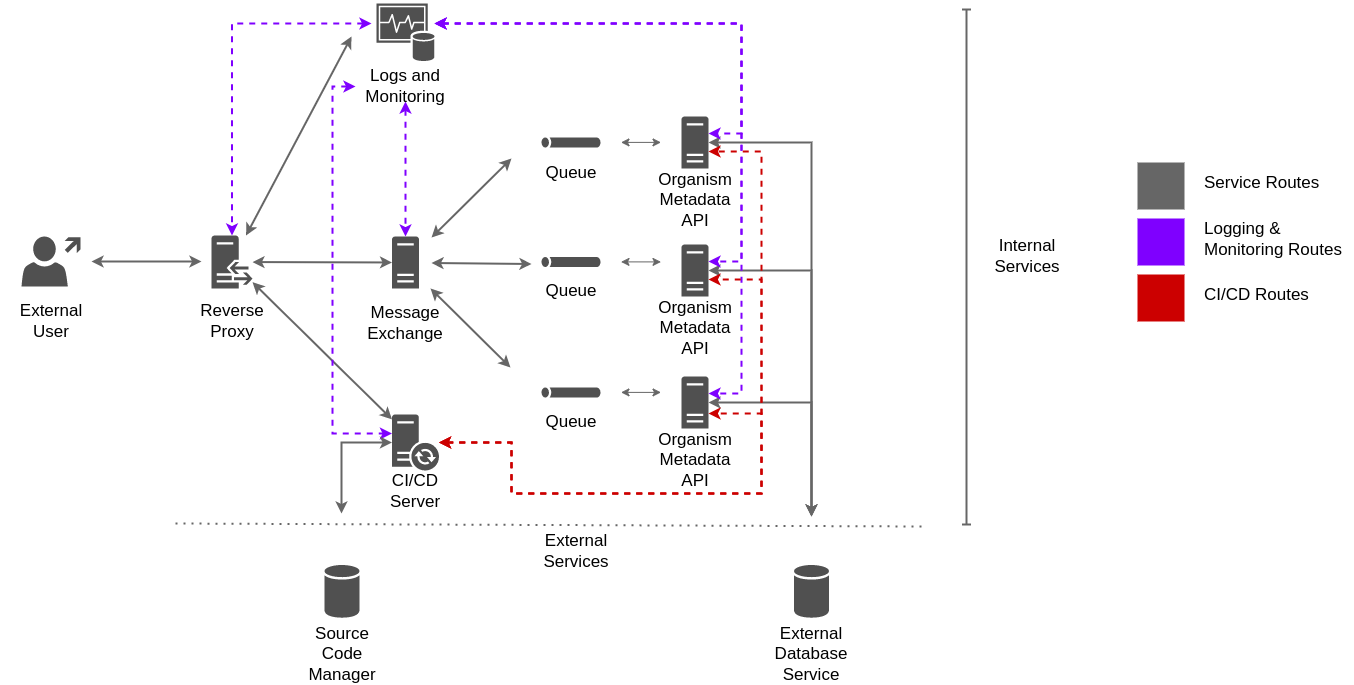

The diagram above was exported from draw.io. Its source (the exported page's mxGraphModel, read from the mxfile embedded in the PNG):
<mxGraphModel dx="1422" dy="800" grid="1" gridSize="1" guides="1" tooltips="1" connect="1" arrows="1" fold="1" page="1" pageScale="1" pageWidth="827" pageHeight="1169" math="0" shadow="0">
  <root>
    <mxCell id="0" />
    <mxCell id="1" parent="0" />
    <mxCell id="xEMv1bJtaahLTFdgZ8NM-19" style="edgeStyle=orthogonalEdgeStyle;rounded=0;orthogonalLoop=1;jettySize=auto;html=1;startArrow=classic;startFill=1;strokeColor=#666666;strokeWidth=2;" parent="1" edge="1">
      <mxGeometry relative="1" as="geometry">
        <mxPoint x="260" y="378" as="targetPoint" />
        <mxPoint x="150" y="378" as="sourcePoint" />
      </mxGeometry>
    </mxCell>
    <mxCell id="xEMv1bJtaahLTFdgZ8NM-1" value="" style="sketch=0;pointerEvents=1;shadow=0;dashed=0;html=1;strokeColor=none;fillColor=#505050;labelPosition=center;verticalLabelPosition=bottom;verticalAlign=top;outlineConnect=0;align=center;shape=mxgraph.office.users.user_external;" parent="1" vertex="1">
      <mxGeometry x="80" y="353" width="59" height="50" as="geometry" />
    </mxCell>
    <mxCell id="xEMv1bJtaahLTFdgZ8NM-2" value="External User" style="text;html=1;strokeColor=none;fillColor=none;align=center;verticalAlign=middle;whiteSpace=wrap;rounded=0;fontSize=17;" parent="1" vertex="1">
      <mxGeometry x="59.5" y="423" width="100" height="30" as="geometry" />
    </mxCell>
    <mxCell id="xEMv1bJtaahLTFdgZ8NM-3" value="" style="sketch=0;pointerEvents=1;shadow=0;dashed=0;html=1;strokeColor=none;fillColor=#505050;labelPosition=center;verticalLabelPosition=bottom;verticalAlign=top;outlineConnect=0;align=center;shape=mxgraph.office.servers.server_generic;" parent="1" vertex="1">
      <mxGeometry x="450.5" y="353" width="27" height="52" as="geometry" />
    </mxCell>
    <mxCell id="ywWt8V5HZlCYe_s9uB0Q-10" style="rounded=0;orthogonalLoop=1;jettySize=auto;html=1;startArrow=classic;startFill=1;strokeColor=#666666;strokeWidth=2;" parent="1" source="xEMv1bJtaahLTFdgZ8NM-4" target="xEMv1bJtaahLTFdgZ8NM-3" edge="1">
      <mxGeometry relative="1" as="geometry">
        <mxPoint x="450" y="380" as="targetPoint" />
      </mxGeometry>
    </mxCell>
    <mxCell id="ywWt8V5HZlCYe_s9uB0Q-11" style="rounded=0;orthogonalLoop=1;jettySize=auto;html=1;startArrow=classic;startFill=1;strokeColor=#666666;strokeWidth=2;" parent="1" source="xEMv1bJtaahLTFdgZ8NM-4" edge="1">
      <mxGeometry relative="1" as="geometry">
        <mxPoint x="410" y="153" as="targetPoint" />
      </mxGeometry>
    </mxCell>
    <mxCell id="ywWt8V5HZlCYe_s9uB0Q-19" style="rounded=0;orthogonalLoop=1;jettySize=auto;html=1;startArrow=classic;startFill=1;strokeColor=#666666;strokeWidth=2;" parent="1" source="xEMv1bJtaahLTFdgZ8NM-4" target="ywWt8V5HZlCYe_s9uB0Q-17" edge="1">
      <mxGeometry relative="1" as="geometry" />
    </mxCell>
    <mxCell id="xEMv1bJtaahLTFdgZ8NM-4" value="" style="sketch=0;pointerEvents=1;shadow=0;dashed=0;html=1;strokeColor=none;fillColor=#505050;labelPosition=center;verticalLabelPosition=bottom;verticalAlign=top;outlineConnect=0;align=center;shape=mxgraph.office.servers.reverse_proxy;" parent="1" vertex="1">
      <mxGeometry x="270" y="352" width="41" height="53" as="geometry" />
    </mxCell>
    <mxCell id="xEMv1bJtaahLTFdgZ8NM-5" value="Reverse Proxy" style="text;html=1;strokeColor=none;fillColor=none;align=center;verticalAlign=middle;whiteSpace=wrap;rounded=0;fontSize=17;" parent="1" vertex="1">
      <mxGeometry x="240.5" y="423" width="100" height="30" as="geometry" />
    </mxCell>
    <mxCell id="xEMv1bJtaahLTFdgZ8NM-6" value="Message Exchange" style="text;html=1;strokeColor=none;fillColor=none;align=center;verticalAlign=middle;whiteSpace=wrap;rounded=0;fontSize=17;" parent="1" vertex="1">
      <mxGeometry x="414" y="425" width="100" height="30" as="geometry" />
    </mxCell>
    <mxCell id="xEMv1bJtaahLTFdgZ8NM-7" value="" style="sketch=0;pointerEvents=1;shadow=0;dashed=0;html=1;strokeColor=none;fillColor=#505050;labelPosition=center;verticalLabelPosition=bottom;verticalAlign=top;outlineConnect=0;align=center;shape=mxgraph.office.servers.tunnel_straight;" parent="1" vertex="1">
      <mxGeometry x="600" y="373.5" width="59" height="10" as="geometry" />
    </mxCell>
    <mxCell id="xEMv1bJtaahLTFdgZ8NM-8" value="" style="sketch=0;pointerEvents=1;shadow=0;dashed=0;html=1;strokeColor=none;fillColor=#505050;labelPosition=center;verticalLabelPosition=bottom;verticalAlign=top;outlineConnect=0;align=center;shape=mxgraph.office.servers.tunnel_straight;" parent="1" vertex="1">
      <mxGeometry x="600" y="254" width="59" height="10" as="geometry" />
    </mxCell>
    <mxCell id="xEMv1bJtaahLTFdgZ8NM-9" value="" style="sketch=0;pointerEvents=1;shadow=0;dashed=0;html=1;strokeColor=none;fillColor=#505050;labelPosition=center;verticalLabelPosition=bottom;verticalAlign=top;outlineConnect=0;align=center;shape=mxgraph.office.servers.tunnel_straight;" parent="1" vertex="1">
      <mxGeometry x="600" y="504" width="59" height="10" as="geometry" />
    </mxCell>
    <mxCell id="ywWt8V5HZlCYe_s9uB0Q-5" style="edgeStyle=orthogonalEdgeStyle;rounded=0;orthogonalLoop=1;jettySize=auto;html=1;strokeColor=#666666;startArrow=classic;startFill=1;strokeWidth=2;" parent="1" source="xEMv1bJtaahLTFdgZ8NM-10" edge="1">
      <mxGeometry relative="1" as="geometry">
        <mxPoint x="870" y="633" as="targetPoint" />
      </mxGeometry>
    </mxCell>
    <mxCell id="xEMv1bJtaahLTFdgZ8NM-10" value="" style="sketch=0;pointerEvents=1;shadow=0;dashed=0;html=1;strokeColor=none;fillColor=#505050;labelPosition=center;verticalLabelPosition=bottom;verticalAlign=top;outlineConnect=0;align=center;shape=mxgraph.office.servers.server_generic;" parent="1" vertex="1">
      <mxGeometry x="740" y="233" width="27" height="52" as="geometry" />
    </mxCell>
    <mxCell id="xEMv1bJtaahLTFdgZ8NM-11" value="Organism Metadata API" style="text;html=1;strokeColor=none;fillColor=none;align=center;verticalAlign=middle;whiteSpace=wrap;rounded=0;fontSize=17;" parent="1" vertex="1">
      <mxGeometry x="703.5" y="302" width="100" height="30" as="geometry" />
    </mxCell>
    <mxCell id="xEMv1bJtaahLTFdgZ8NM-12" value="Queue" style="text;html=1;strokeColor=none;fillColor=none;align=center;verticalAlign=middle;whiteSpace=wrap;rounded=0;fontSize=17;" parent="1" vertex="1">
      <mxGeometry x="579.5" y="275" width="100" height="30" as="geometry" />
    </mxCell>
    <mxCell id="xEMv1bJtaahLTFdgZ8NM-13" value="Queue" style="text;html=1;strokeColor=none;fillColor=none;align=center;verticalAlign=middle;whiteSpace=wrap;rounded=0;fontSize=17;" parent="1" vertex="1">
      <mxGeometry x="579.5" y="393" width="100" height="30" as="geometry" />
    </mxCell>
    <mxCell id="xEMv1bJtaahLTFdgZ8NM-14" value="Queue" style="text;html=1;strokeColor=none;fillColor=none;align=center;verticalAlign=middle;whiteSpace=wrap;rounded=0;fontSize=17;" parent="1" vertex="1">
      <mxGeometry x="579.5" y="524" width="100" height="30" as="geometry" />
    </mxCell>
    <mxCell id="ywWt8V5HZlCYe_s9uB0Q-6" style="edgeStyle=orthogonalEdgeStyle;rounded=0;orthogonalLoop=1;jettySize=auto;html=1;strokeColor=#666666;startArrow=classic;startFill=1;strokeWidth=2;" parent="1" source="xEMv1bJtaahLTFdgZ8NM-15" edge="1">
      <mxGeometry relative="1" as="geometry">
        <mxPoint x="870" y="633" as="targetPoint" />
      </mxGeometry>
    </mxCell>
    <mxCell id="xEMv1bJtaahLTFdgZ8NM-15" value="" style="sketch=0;pointerEvents=1;shadow=0;dashed=0;html=1;strokeColor=none;fillColor=#505050;labelPosition=center;verticalLabelPosition=bottom;verticalAlign=top;outlineConnect=0;align=center;shape=mxgraph.office.servers.server_generic;" parent="1" vertex="1">
      <mxGeometry x="740" y="361" width="27" height="52" as="geometry" />
    </mxCell>
    <mxCell id="xEMv1bJtaahLTFdgZ8NM-16" value="Organism Metadata API" style="text;html=1;strokeColor=none;fillColor=none;align=center;verticalAlign=middle;whiteSpace=wrap;rounded=0;fontSize=17;" parent="1" vertex="1">
      <mxGeometry x="703.5" y="430" width="100" height="30" as="geometry" />
    </mxCell>
    <mxCell id="ywWt8V5HZlCYe_s9uB0Q-7" style="edgeStyle=orthogonalEdgeStyle;rounded=0;orthogonalLoop=1;jettySize=auto;html=1;strokeColor=#666666;startArrow=classic;startFill=1;strokeWidth=2;" parent="1" source="xEMv1bJtaahLTFdgZ8NM-17" edge="1">
      <mxGeometry relative="1" as="geometry">
        <mxPoint x="870" y="633" as="targetPoint" />
      </mxGeometry>
    </mxCell>
    <mxCell id="xEMv1bJtaahLTFdgZ8NM-17" value="" style="sketch=0;pointerEvents=1;shadow=0;dashed=0;html=1;strokeColor=none;fillColor=#505050;labelPosition=center;verticalLabelPosition=bottom;verticalAlign=top;outlineConnect=0;align=center;shape=mxgraph.office.servers.server_generic;" parent="1" vertex="1">
      <mxGeometry x="740" y="493" width="27" height="52" as="geometry" />
    </mxCell>
    <mxCell id="xEMv1bJtaahLTFdgZ8NM-18" value="Organism Metadata API" style="text;html=1;strokeColor=none;fillColor=none;align=center;verticalAlign=middle;whiteSpace=wrap;rounded=0;fontSize=17;" parent="1" vertex="1">
      <mxGeometry x="703.5" y="562" width="100" height="30" as="geometry" />
    </mxCell>
    <mxCell id="xEMv1bJtaahLTFdgZ8NM-26" style="edgeStyle=orthogonalEdgeStyle;rounded=0;orthogonalLoop=1;jettySize=auto;html=1;startArrow=classic;startFill=1;strokeColor=#666666;" parent="1" edge="1">
      <mxGeometry relative="1" as="geometry">
        <mxPoint x="719.5" y="258.9" as="targetPoint" />
        <mxPoint x="679.5" y="258.90000000000003" as="sourcePoint" />
        <Array as="points">
          <mxPoint x="709.5" y="258.9" />
          <mxPoint x="709.5" y="258.9" />
        </Array>
      </mxGeometry>
    </mxCell>
    <mxCell id="xEMv1bJtaahLTFdgZ8NM-27" style="edgeStyle=orthogonalEdgeStyle;rounded=0;orthogonalLoop=1;jettySize=auto;html=1;startArrow=classic;startFill=1;strokeColor=#666666;" parent="1" edge="1">
      <mxGeometry relative="1" as="geometry">
        <mxPoint x="719.5" y="378.39" as="targetPoint" />
        <mxPoint x="679.5" y="378.3900000000001" as="sourcePoint" />
        <Array as="points">
          <mxPoint x="709.5" y="378.39" />
          <mxPoint x="709.5" y="378.39" />
        </Array>
      </mxGeometry>
    </mxCell>
    <mxCell id="xEMv1bJtaahLTFdgZ8NM-28" style="edgeStyle=orthogonalEdgeStyle;rounded=0;orthogonalLoop=1;jettySize=auto;html=1;startArrow=classic;startFill=1;strokeColor=#666666;" parent="1" edge="1">
      <mxGeometry relative="1" as="geometry">
        <mxPoint x="719.5" y="508.89" as="targetPoint" />
        <mxPoint x="679.5" y="508.89000000000004" as="sourcePoint" />
        <Array as="points">
          <mxPoint x="709.5" y="508.89" />
          <mxPoint x="709.5" y="508.89" />
        </Array>
      </mxGeometry>
    </mxCell>
    <mxCell id="xEMv1bJtaahLTFdgZ8NM-29" value="" style="endArrow=classic;startArrow=classic;html=1;rounded=0;strokeColor=#666666;strokeWidth=2;" parent="1" edge="1">
      <mxGeometry width="50" height="50" relative="1" as="geometry">
        <mxPoint x="490" y="353.9999999999999" as="sourcePoint" />
        <mxPoint x="570" y="275" as="targetPoint" />
      </mxGeometry>
    </mxCell>
    <mxCell id="xEMv1bJtaahLTFdgZ8NM-31" value="" style="endArrow=classic;startArrow=classic;html=1;rounded=0;strokeColor=#666666;strokeWidth=2;" parent="1" edge="1">
      <mxGeometry width="50" height="50" relative="1" as="geometry">
        <mxPoint x="490" y="379.4999999999999" as="sourcePoint" />
        <mxPoint x="590" y="380.5" as="targetPoint" />
      </mxGeometry>
    </mxCell>
    <mxCell id="xEMv1bJtaahLTFdgZ8NM-32" value="" style="endArrow=classic;startArrow=classic;html=1;rounded=0;strokeColor=#666666;strokeWidth=2;" parent="1" edge="1">
      <mxGeometry width="50" height="50" relative="1" as="geometry">
        <mxPoint x="489" y="405" as="sourcePoint" />
        <mxPoint x="569" y="483.9999999999999" as="targetPoint" />
      </mxGeometry>
    </mxCell>
    <mxCell id="IC_MACLVOj26Cr-dgh01-1" value="" style="endArrow=none;dashed=1;html=1;dashPattern=1 3;strokeWidth=2;rounded=0;fontColor=#333333;strokeColor=#666666;" parent="1" edge="1">
      <mxGeometry width="50" height="50" relative="1" as="geometry">
        <mxPoint x="980" y="643" as="sourcePoint" />
        <mxPoint x="230" y="640" as="targetPoint" />
      </mxGeometry>
    </mxCell>
    <mxCell id="IC_MACLVOj26Cr-dgh01-2" value="External Database Service" style="text;html=1;strokeColor=none;fillColor=none;align=center;verticalAlign=middle;whiteSpace=wrap;rounded=0;fontSize=17;" parent="1" vertex="1">
      <mxGeometry x="820" y="754" width="100" height="34" as="geometry" />
    </mxCell>
    <mxCell id="IC_MACLVOj26Cr-dgh01-6" value="" style="endArrow=baseDash;html=1;rounded=0;fontColor=#333333;strokeColor=#666666;strokeWidth=2;startArrow=baseDash;startFill=0;endFill=0;" parent="1" edge="1">
      <mxGeometry width="50" height="50" relative="1" as="geometry">
        <mxPoint x="1025" y="641" as="sourcePoint" />
        <mxPoint x="1025" y="126" as="targetPoint" />
      </mxGeometry>
    </mxCell>
    <mxCell id="IC_MACLVOj26Cr-dgh01-7" value="Internal Services" style="text;html=1;strokeColor=none;fillColor=none;align=center;verticalAlign=middle;whiteSpace=wrap;rounded=0;fontSize=17;" parent="1" vertex="1">
      <mxGeometry x="1036" y="358" width="100" height="30" as="geometry" />
    </mxCell>
    <mxCell id="ywWt8V5HZlCYe_s9uB0Q-1" value="" style="sketch=0;shadow=0;dashed=0;html=1;strokeColor=none;fillColor=#505050;labelPosition=center;verticalLabelPosition=bottom;verticalAlign=top;outlineConnect=0;align=center;shape=mxgraph.office.databases.database;" parent="1" vertex="1">
      <mxGeometry x="852.5" y="681.5" width="35" height="53" as="geometry" />
    </mxCell>
    <mxCell id="ywWt8V5HZlCYe_s9uB0Q-12" style="edgeStyle=orthogonalEdgeStyle;rounded=0;orthogonalLoop=1;jettySize=auto;html=1;startArrow=classic;startFill=1;strokeColor=#7F00FF;dashed=1;strokeWidth=2;" parent="1" target="xEMv1bJtaahLTFdgZ8NM-4" edge="1">
      <mxGeometry relative="1" as="geometry">
        <mxPoint x="430" y="140" as="sourcePoint" />
      </mxGeometry>
    </mxCell>
    <mxCell id="ywWt8V5HZlCYe_s9uB0Q-13" style="edgeStyle=orthogonalEdgeStyle;rounded=0;orthogonalLoop=1;jettySize=auto;html=1;dashed=1;startArrow=classic;startFill=1;strokeColor=#7F00FF;strokeWidth=2;" parent="1" source="ywWt8V5HZlCYe_s9uB0Q-8" target="xEMv1bJtaahLTFdgZ8NM-10" edge="1">
      <mxGeometry relative="1" as="geometry">
        <Array as="points">
          <mxPoint x="800" y="140" />
          <mxPoint x="800" y="250" />
        </Array>
      </mxGeometry>
    </mxCell>
    <mxCell id="ywWt8V5HZlCYe_s9uB0Q-14" style="edgeStyle=orthogonalEdgeStyle;rounded=0;orthogonalLoop=1;jettySize=auto;html=1;dashed=1;startArrow=classic;startFill=1;strokeColor=#7F00FF;strokeWidth=2;" parent="1" source="ywWt8V5HZlCYe_s9uB0Q-8" target="xEMv1bJtaahLTFdgZ8NM-15" edge="1">
      <mxGeometry relative="1" as="geometry">
        <Array as="points">
          <mxPoint x="800" y="140" />
          <mxPoint x="800" y="378" />
        </Array>
      </mxGeometry>
    </mxCell>
    <mxCell id="ywWt8V5HZlCYe_s9uB0Q-15" style="edgeStyle=orthogonalEdgeStyle;rounded=0;orthogonalLoop=1;jettySize=auto;html=1;dashed=1;startArrow=classic;startFill=1;strokeColor=#7F00FF;strokeWidth=2;" parent="1" source="ywWt8V5HZlCYe_s9uB0Q-8" target="xEMv1bJtaahLTFdgZ8NM-17" edge="1">
      <mxGeometry relative="1" as="geometry">
        <Array as="points">
          <mxPoint x="800" y="140" />
          <mxPoint x="800" y="510" />
        </Array>
      </mxGeometry>
    </mxCell>
    <mxCell id="ywWt8V5HZlCYe_s9uB0Q-8" value="" style="sketch=0;shadow=0;dashed=0;html=1;strokeColor=none;fillColor=#505050;labelPosition=center;verticalLabelPosition=bottom;verticalAlign=top;outlineConnect=0;align=center;shape=mxgraph.office.databases.monitoring_store;" parent="1" vertex="1">
      <mxGeometry x="435" y="120" width="58" height="58" as="geometry" />
    </mxCell>
    <mxCell id="ywWt8V5HZlCYe_s9uB0Q-16" style="edgeStyle=orthogonalEdgeStyle;rounded=0;orthogonalLoop=1;jettySize=auto;html=1;dashed=1;startArrow=classic;startFill=1;strokeColor=#7F00FF;strokeWidth=2;" parent="1" source="ywWt8V5HZlCYe_s9uB0Q-9" target="xEMv1bJtaahLTFdgZ8NM-3" edge="1">
      <mxGeometry relative="1" as="geometry" />
    </mxCell>
    <mxCell id="ywWt8V5HZlCYe_s9uB0Q-23" style="edgeStyle=orthogonalEdgeStyle;rounded=0;orthogonalLoop=1;jettySize=auto;html=1;startArrow=classic;startFill=1;strokeColor=#7F00FF;dashed=1;strokeWidth=2;" parent="1" source="ywWt8V5HZlCYe_s9uB0Q-9" target="ywWt8V5HZlCYe_s9uB0Q-17" edge="1">
      <mxGeometry relative="1" as="geometry">
        <Array as="points">
          <mxPoint x="391" y="203" />
          <mxPoint x="391" y="550" />
        </Array>
      </mxGeometry>
    </mxCell>
    <mxCell id="ywWt8V5HZlCYe_s9uB0Q-9" value="Logs and Monitoring" style="text;html=1;strokeColor=none;fillColor=none;align=center;verticalAlign=middle;whiteSpace=wrap;rounded=0;fontSize=17;" parent="1" vertex="1">
      <mxGeometry x="414" y="188" width="100" height="30" as="geometry" />
    </mxCell>
    <mxCell id="ywWt8V5HZlCYe_s9uB0Q-22" style="edgeStyle=orthogonalEdgeStyle;rounded=0;orthogonalLoop=1;jettySize=auto;html=1;startArrow=classic;startFill=1;strokeColor=#666666;strokeWidth=2;" parent="1" source="ywWt8V5HZlCYe_s9uB0Q-17" edge="1">
      <mxGeometry relative="1" as="geometry">
        <mxPoint x="400" y="630" as="targetPoint" />
        <Array as="points">
          <mxPoint x="400" y="559" />
        </Array>
      </mxGeometry>
    </mxCell>
    <mxCell id="ywWt8V5HZlCYe_s9uB0Q-24" style="edgeStyle=orthogonalEdgeStyle;rounded=0;orthogonalLoop=1;jettySize=auto;html=1;dashed=1;startArrow=classic;startFill=1;strokeColor=#CC0000;strokeWidth=2;" parent="1" source="ywWt8V5HZlCYe_s9uB0Q-17" target="xEMv1bJtaahLTFdgZ8NM-17" edge="1">
      <mxGeometry relative="1" as="geometry">
        <Array as="points">
          <mxPoint x="570" y="559" />
          <mxPoint x="570" y="610" />
          <mxPoint x="820" y="610" />
          <mxPoint x="820" y="530" />
        </Array>
      </mxGeometry>
    </mxCell>
    <mxCell id="ywWt8V5HZlCYe_s9uB0Q-25" style="edgeStyle=orthogonalEdgeStyle;rounded=0;orthogonalLoop=1;jettySize=auto;html=1;dashed=1;startArrow=classic;startFill=1;strokeColor=#CC0000;strokeWidth=2;" parent="1" source="ywWt8V5HZlCYe_s9uB0Q-17" target="xEMv1bJtaahLTFdgZ8NM-15" edge="1">
      <mxGeometry relative="1" as="geometry">
        <Array as="points">
          <mxPoint x="570" y="559" />
          <mxPoint x="570" y="610" />
          <mxPoint x="820" y="610" />
          <mxPoint x="820" y="396" />
        </Array>
      </mxGeometry>
    </mxCell>
    <mxCell id="ywWt8V5HZlCYe_s9uB0Q-26" style="edgeStyle=orthogonalEdgeStyle;rounded=0;orthogonalLoop=1;jettySize=auto;html=1;dashed=1;startArrow=classic;startFill=1;strokeColor=#CC0000;strokeWidth=2;" parent="1" source="ywWt8V5HZlCYe_s9uB0Q-17" target="xEMv1bJtaahLTFdgZ8NM-10" edge="1">
      <mxGeometry relative="1" as="geometry">
        <Array as="points">
          <mxPoint x="570" y="559" />
          <mxPoint x="570" y="610" />
          <mxPoint x="820" y="610" />
          <mxPoint x="820" y="268" />
        </Array>
      </mxGeometry>
    </mxCell>
    <mxCell id="ywWt8V5HZlCYe_s9uB0Q-17" value="" style="sketch=0;pointerEvents=1;shadow=0;dashed=0;html=1;strokeColor=none;fillColor=#505050;labelPosition=center;verticalLabelPosition=bottom;verticalAlign=top;outlineConnect=0;align=center;shape=mxgraph.office.servers.dirsync_server;" parent="1" vertex="1">
      <mxGeometry x="450.5" y="531" width="47" height="56" as="geometry" />
    </mxCell>
    <mxCell id="ywWt8V5HZlCYe_s9uB0Q-18" value="CI/CD Server" style="text;html=1;strokeColor=none;fillColor=none;align=center;verticalAlign=middle;whiteSpace=wrap;rounded=0;fontSize=17;" parent="1" vertex="1">
      <mxGeometry x="424" y="593" width="100" height="30" as="geometry" />
    </mxCell>
    <mxCell id="ywWt8V5HZlCYe_s9uB0Q-20" value="Source Code Manager" style="text;html=1;strokeColor=none;fillColor=none;align=center;verticalAlign=middle;whiteSpace=wrap;rounded=0;fontSize=17;" parent="1" vertex="1">
      <mxGeometry x="350.5" y="754" width="100" height="34" as="geometry" />
    </mxCell>
    <mxCell id="ywWt8V5HZlCYe_s9uB0Q-21" value="" style="sketch=0;shadow=0;dashed=0;html=1;strokeColor=none;fillColor=#505050;labelPosition=center;verticalLabelPosition=bottom;verticalAlign=top;outlineConnect=0;align=center;shape=mxgraph.office.databases.database;" parent="1" vertex="1">
      <mxGeometry x="383" y="681.5" width="35" height="53" as="geometry" />
    </mxCell>
    <mxCell id="ywWt8V5HZlCYe_s9uB0Q-27" value="External Services" style="text;html=1;strokeColor=none;fillColor=none;align=center;verticalAlign=middle;whiteSpace=wrap;rounded=0;fontSize=17;" parent="1" vertex="1">
      <mxGeometry x="585" y="653" width="100" height="30" as="geometry" />
    </mxCell>
    <mxCell id="ywWt8V5HZlCYe_s9uB0Q-28" value="" style="rounded=0;whiteSpace=wrap;html=1;fillColor=#666666;strokeColor=none;" parent="1" vertex="1">
      <mxGeometry x="1196" y="279" width="47" height="47" as="geometry" />
    </mxCell>
    <mxCell id="ywWt8V5HZlCYe_s9uB0Q-31" value="Service Routes" style="text;html=1;strokeColor=none;fillColor=none;align=left;verticalAlign=middle;whiteSpace=wrap;rounded=0;fontSize=17;" parent="1" vertex="1">
      <mxGeometry x="1261" y="285" width="151" height="30" as="geometry" />
    </mxCell>
    <mxCell id="ywWt8V5HZlCYe_s9uB0Q-32" value="" style="rounded=0;whiteSpace=wrap;html=1;fillColor=#7F00FF;strokeColor=none;labelBackgroundColor=none;" parent="1" vertex="1">
      <mxGeometry x="1196" y="335" width="47" height="47" as="geometry" />
    </mxCell>
    <mxCell id="ywWt8V5HZlCYe_s9uB0Q-33" value="Logging &amp;amp; Monitoring Routes" style="text;html=1;strokeColor=none;fillColor=none;align=left;verticalAlign=middle;whiteSpace=wrap;rounded=0;fontSize=17;" parent="1" vertex="1">
      <mxGeometry x="1261" y="341" width="151" height="30" as="geometry" />
    </mxCell>
    <mxCell id="ywWt8V5HZlCYe_s9uB0Q-34" value="" style="rounded=0;whiteSpace=wrap;html=1;fillColor=#CC0000;strokeColor=none;" parent="1" vertex="1">
      <mxGeometry x="1196" y="391" width="47" height="47" as="geometry" />
    </mxCell>
    <mxCell id="ywWt8V5HZlCYe_s9uB0Q-35" value="CI/CD Routes" style="text;html=1;strokeColor=none;fillColor=none;align=left;verticalAlign=middle;whiteSpace=wrap;rounded=0;fontSize=17;" parent="1" vertex="1">
      <mxGeometry x="1261" y="397" width="151" height="30" as="geometry" />
    </mxCell>
  </root>
</mxGraphModel>